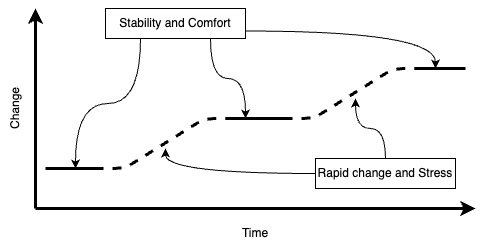

The diagram above was exported from draw.io. Its source (the exported page's mxGraphModel, read from the mxfile embedded in the PNG):
<mxGraphModel dx="966" dy="849" grid="1" gridSize="10" guides="1" tooltips="1" connect="1" arrows="1" fold="1" page="1" pageScale="1" pageWidth="900" pageHeight="1600" math="0" shadow="0">
  <root>
    <mxCell id="0" />
    <mxCell id="1" parent="0" />
    <mxCell id="21" value="Time" style="text;html=1;strokeColor=none;fillColor=none;align=center;verticalAlign=middle;whiteSpace=wrap;rounded=0;" vertex="1" parent="1">
      <mxGeometry x="270" y="810" width="60" height="30" as="geometry" />
    </mxCell>
    <mxCell id="22" value="Change" style="text;html=1;strokeColor=none;fillColor=none;align=center;verticalAlign=middle;whiteSpace=wrap;rounded=0;rotation=-90;" vertex="1" parent="1">
      <mxGeometry x="30" y="685" width="60" height="30" as="geometry" />
    </mxCell>
    <mxCell id="2" value="" style="endArrow=classic;html=1;strokeWidth=3;" edge="1" parent="1">
      <mxGeometry width="50" height="50" relative="1" as="geometry">
        <mxPoint x="80" y="800" as="sourcePoint" />
        <mxPoint x="80" y="600" as="targetPoint" />
      </mxGeometry>
    </mxCell>
    <mxCell id="3" value="" style="endArrow=classic;html=1;strokeWidth=3;" edge="1" parent="1">
      <mxGeometry width="50" height="50" relative="1" as="geometry">
        <mxPoint x="80" y="800" as="sourcePoint" />
        <mxPoint x="520" y="800" as="targetPoint" />
      </mxGeometry>
    </mxCell>
    <mxCell id="7" value="" style="endArrow=none;html=1;strokeWidth=3;edgeStyle=entityRelationEdgeStyle;endFill=0;dashed=1;" edge="1" parent="1">
      <mxGeometry width="50" height="50" relative="1" as="geometry">
        <mxPoint x="139" y="760" as="sourcePoint" />
        <mxPoint x="279" y="710" as="targetPoint" />
      </mxGeometry>
    </mxCell>
    <mxCell id="8" value="" style="endArrow=none;html=1;strokeWidth=3;edgeStyle=entityRelationEdgeStyle;endFill=0;dashed=1;" edge="1" parent="1">
      <mxGeometry width="50" height="50" relative="1" as="geometry">
        <mxPoint x="328" y="710" as="sourcePoint" />
        <mxPoint x="468" y="660" as="targetPoint" />
      </mxGeometry>
    </mxCell>
    <mxCell id="11" value="" style="endArrow=none;html=1;strokeWidth=3;" edge="1" parent="1">
      <mxGeometry width="50" height="50" relative="1" as="geometry">
        <mxPoint x="460" y="660" as="sourcePoint" />
        <mxPoint x="510" y="660" as="targetPoint" />
      </mxGeometry>
    </mxCell>
    <mxCell id="12" value="" style="endArrow=none;html=1;strokeWidth=3;" edge="1" parent="1">
      <mxGeometry width="50" height="50" relative="1" as="geometry">
        <mxPoint x="278" y="710" as="sourcePoint" />
        <mxPoint x="328" y="710" as="targetPoint" />
      </mxGeometry>
    </mxCell>
    <mxCell id="13" value="" style="endArrow=none;html=1;strokeWidth=3;" edge="1" parent="1">
      <mxGeometry width="50" height="50" relative="1" as="geometry">
        <mxPoint x="90" y="760" as="sourcePoint" />
        <mxPoint x="140" y="760" as="targetPoint" />
      </mxGeometry>
    </mxCell>
    <mxCell id="15" style="edgeStyle=orthogonalEdgeStyle;html=1;exitX=1;exitY=0.75;exitDx=0;exitDy=0;strokeWidth=1;endArrow=classic;endFill=1;curved=1;" edge="1" parent="1" source="14">
      <mxGeometry relative="1" as="geometry">
        <mxPoint x="480" y="660" as="targetPoint" />
      </mxGeometry>
    </mxCell>
    <mxCell id="16" style="edgeStyle=orthogonalEdgeStyle;curved=1;html=1;exitX=0.75;exitY=1;exitDx=0;exitDy=0;strokeWidth=1;endArrow=classic;endFill=1;" edge="1" parent="1" source="14">
      <mxGeometry relative="1" as="geometry">
        <mxPoint x="290" y="710" as="targetPoint" />
      </mxGeometry>
    </mxCell>
    <mxCell id="17" style="edgeStyle=orthogonalEdgeStyle;curved=1;html=1;exitX=0.25;exitY=1;exitDx=0;exitDy=0;strokeWidth=1;endArrow=classic;endFill=1;" edge="1" parent="1" source="14">
      <mxGeometry relative="1" as="geometry">
        <mxPoint x="120" y="760" as="targetPoint" />
      </mxGeometry>
    </mxCell>
    <mxCell id="14" value="Stability and Comfort" style="text;html=1;strokeColor=default;fillColor=none;align=center;verticalAlign=middle;whiteSpace=wrap;rounded=0;" vertex="1" parent="1">
      <mxGeometry x="150" y="600" width="140" height="30" as="geometry" />
    </mxCell>
    <mxCell id="19" style="edgeStyle=orthogonalEdgeStyle;curved=1;html=1;exitX=0.5;exitY=0;exitDx=0;exitDy=0;strokeWidth=1;endArrow=classic;endFill=1;" edge="1" parent="1" source="18">
      <mxGeometry relative="1" as="geometry">
        <mxPoint x="400" y="690" as="targetPoint" />
      </mxGeometry>
    </mxCell>
    <mxCell id="20" style="edgeStyle=orthogonalEdgeStyle;curved=1;html=1;exitX=0;exitY=0.5;exitDx=0;exitDy=0;strokeWidth=1;endArrow=classic;endFill=1;" edge="1" parent="1" source="18">
      <mxGeometry relative="1" as="geometry">
        <mxPoint x="210" y="740" as="targetPoint" />
      </mxGeometry>
    </mxCell>
    <mxCell id="18" value="Rapid change and Stress&lt;br&gt;" style="text;html=1;strokeColor=default;fillColor=none;align=center;verticalAlign=middle;whiteSpace=wrap;rounded=0;" vertex="1" parent="1">
      <mxGeometry x="360" y="750" width="140" height="30" as="geometry" />
    </mxCell>
  </root>
</mxGraphModel>